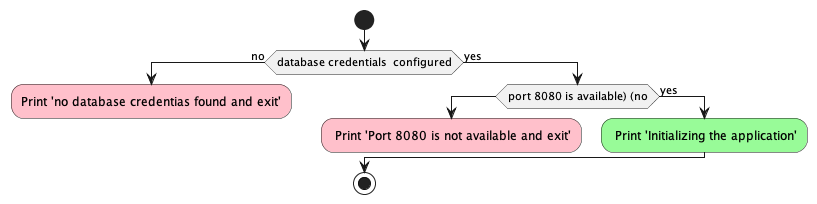

The diagram above was rendered by PlantUML. Its source (embedded in the PNG):
@startuml

!pragma useVerticalIf on
start

if (database credentials  configured) then (no)
	#pink :Print 'no database credentias found and exit';
	kill
else (yes)
   if (port 8080 is available) (no)
     #pink : Print 'Port 8080 is not available and exit';
     detach
   else (yes)
   	 #palegreen : Print 'Initializing the application';
   endif
endif

stop

@enduml